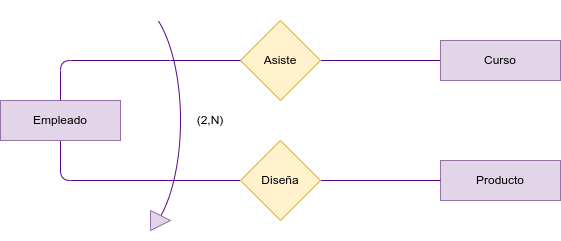

The diagram above was exported from draw.io. Its source (the exported page's mxGraphModel, read from the mxfile embedded in the PNG):
<mxGraphModel dx="778" dy="606" grid="1" gridSize="10" guides="1" tooltips="1" connect="1" arrows="1" fold="1" page="1" pageScale="1" pageWidth="850" pageHeight="1100" math="0" shadow="0">
  <root>
    <mxCell id="0" />
    <mxCell id="1" parent="0" />
    <mxCell id="19" style="edgeStyle=none;html=1;exitX=0;exitY=0.5;exitDx=0;exitDy=0;entryX=1;entryY=0.5;entryDx=0;entryDy=0;endArrow=none;endFill=0;strokeColor=#5C068C;" parent="1" source="34" target="17" edge="1">
      <mxGeometry relative="1" as="geometry">
        <mxPoint x="440" y="220" as="sourcePoint" />
      </mxGeometry>
    </mxCell>
    <mxCell id="38" style="edgeStyle=none;html=1;exitX=0.5;exitY=1;exitDx=0;exitDy=0;entryX=0;entryY=0.5;entryDx=0;entryDy=0;fontColor=#5C068C;endArrow=none;endFill=0;strokeColor=#5C068C;" parent="1" source="16" target="36" edge="1">
      <mxGeometry relative="1" as="geometry">
        <Array as="points">
          <mxPoint x="60" y="340" />
        </Array>
      </mxGeometry>
    </mxCell>
    <mxCell id="16" value="Empleado" style="rounded=0;whiteSpace=wrap;html=1;fillColor=#e1d5e7;strokeColor=#9673a6;" parent="1" vertex="1">
      <mxGeometry y="260" width="120" height="40" as="geometry" />
    </mxCell>
    <mxCell id="20" style="edgeStyle=none;html=1;entryX=0.5;entryY=0;entryDx=0;entryDy=0;endArrow=none;endFill=0;strokeColor=#5C068C;startArrow=none;" parent="1" target="16" edge="1">
      <mxGeometry relative="1" as="geometry">
        <mxPoint x="170" y="220" as="sourcePoint" />
        <Array as="points">
          <mxPoint x="60" y="220" />
        </Array>
      </mxGeometry>
    </mxCell>
    <mxCell id="17" value="Asiste" style="rhombus;whiteSpace=wrap;html=1;fillColor=#fff2cc;strokeColor=#d6b656;" parent="1" vertex="1">
      <mxGeometry x="240" y="180" width="80" height="80" as="geometry" />
    </mxCell>
    <mxCell id="34" value="Curso" style="rounded=0;whiteSpace=wrap;html=1;fillColor=#e1d5e7;strokeColor=#9673a6;" parent="1" vertex="1">
      <mxGeometry x="440" y="200" width="120" height="40" as="geometry" />
    </mxCell>
    <mxCell id="35" value="Producto" style="rounded=0;whiteSpace=wrap;html=1;fillColor=#e1d5e7;strokeColor=#9673a6;" parent="1" vertex="1">
      <mxGeometry x="440" y="320" width="120" height="40" as="geometry" />
    </mxCell>
    <mxCell id="37" style="edgeStyle=none;html=1;exitX=1;exitY=0.5;exitDx=0;exitDy=0;entryX=0;entryY=0.5;entryDx=0;entryDy=0;endArrow=none;endFill=0;fontColor=#5C068C;strokeColor=#5C068C;" parent="1" source="36" target="35" edge="1">
      <mxGeometry relative="1" as="geometry" />
    </mxCell>
    <mxCell id="36" value="Diseña" style="rhombus;whiteSpace=wrap;html=1;fillColor=#fff2cc;strokeColor=#d6b656;" parent="1" vertex="1">
      <mxGeometry x="240" y="300" width="80" height="80" as="geometry" />
    </mxCell>
    <mxCell id="46" value="" style="edgeStyle=none;html=1;exitX=0;exitY=0.5;exitDx=0;exitDy=0;endArrow=none;endFill=0;strokeColor=#5C068C;" parent="1" source="17" edge="1">
      <mxGeometry relative="1" as="geometry">
        <mxPoint x="240" y="220" as="sourcePoint" />
        <mxPoint x="170" y="220" as="targetPoint" />
        <Array as="points" />
      </mxGeometry>
    </mxCell>
    <mxCell id="47" value="" style="verticalLabelPosition=bottom;verticalAlign=top;html=1;shape=mxgraph.basic.arc;startAngle=0.5948432962553827;endAngle=0.902545905891409;fontColor=#5C068C;rotation=-180;strokeColor=#5C068C;" parent="1" vertex="1">
      <mxGeometry x="80" y="160" width="100" height="240" as="geometry" />
    </mxCell>
    <mxCell id="51" value="" style="triangle;whiteSpace=wrap;html=1;fillColor=#e1d5e7;strokeColor=#9673a6;" parent="1" vertex="1">
      <mxGeometry x="150" y="370" width="20" height="20" as="geometry" />
    </mxCell>
    <mxCell id="52" value="(2,N)" style="text;html=1;strokeColor=none;fillColor=none;align=center;verticalAlign=middle;whiteSpace=wrap;rounded=0;" vertex="1" parent="1">
      <mxGeometry x="180" y="265" width="60" height="30" as="geometry" />
    </mxCell>
  </root>
</mxGraphModel>